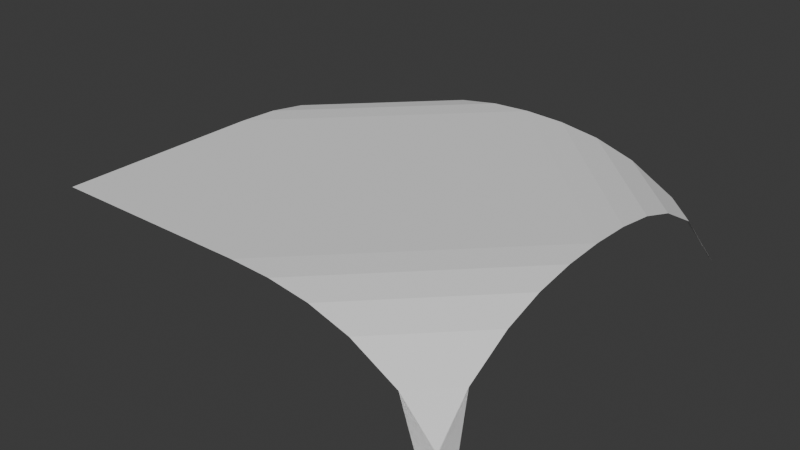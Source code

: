 # Source: Till_2Tunnel2Flat.blend  (saved by Blender 5.1.29; exported with 4.5.12 LTS)
import bpy
from mathutils import Matrix  # noqa: F401  (used for matrix-valued properties, if any)

bpy.ops.wm.read_factory_settings(use_empty=True)
scene = bpy.context.scene
scene.name = 'Scene'

# ---- collections
col_collection = bpy.data.collections.new('Collection'); scene.collection.children.link(col_collection)

# ---- world
world_world = bpy.data.worlds.new('World'); scene.world = world_world
world_world.use_nodes = True; world_world.node_tree.nodes.clear()
_N = world_world.node_tree.nodes; _L = world_world.node_tree.links
n0 = _N.new('ShaderNodeOutputWorld'); n0.name = 'World Output'; n0.location = (200, 100)
n1 = _N.new('ShaderNodeBackground'); n1.name = 'Background'; n1.location = (-200, 100)
n1.inputs[0].default_value = (0.05088, 0.05088, 0.05088, 1.0)
_L.new(n1.outputs[0], n0.inputs[0])
n0.is_active_output = True
world_world.color = (0.05088, 0.05088, 0.05088)
world_world.sun_shadow_jitter_overblur = 0.0

# ---- meshes
me_grid_002 = bpy.data.meshes.new('Grid.002')
me_grid_002.from_pydata([(1.075, 1.0, 0.0), (0.8264, 1.0, 0.2706), (0.6005, 1.0, 0.3976), (0.4027, 1.0, 0.4596), (0.2009, 1.0, 0.4897), (1.523e-08, 1.0, 0.4983), (-0.2009, 1.0, 0.4897), (-0.4027, 1.0, 0.4596), (-0.6005, 1.0, 0.3976), (-0.8264, 1.0, 0.2706), (-1.075, 1.0, 0.0), (1.075, -1.0, 0.0), (0.8264, -1.0, 0.2706), (0.6005, -1.0, 0.3976), (0.4027, -1.0, 0.4596), (0.2009, -1.0, 0.4897), (1.523e-08, -1.0, 0.4983), (-0.2009, -1.0, 0.4983), (-0.4027, -1.0, 0.4983), (-0.6005, -1.0, 0.4983), (-0.8264, -1.0, 0.4983), (1.0, 1.075, 0.0), (1.0, 0.8264, 0.2706), (1.0, 0.6005, 0.3976), (1.0, 0.4027, 0.4596), (1.0, 0.2009, 0.4897), (1.0, 0.0, 0.4983), (1.0, -0.2009, 0.4897), (1.0, -0.4027, 0.4596), (1.0, -0.6005, 0.3976), (1.0, -0.8264, 0.2706), (1.0, -1.075, 0.0), (-1.0, 1.075, 0.0), (-1.0, 0.8264, 0.2706), (-1.0, 0.6005, 0.3976), (-1.0, 0.4027, 0.4596), (-1.0, 0.2009, 0.4897), (-1.0, 0.0, 0.4983), (-1.0, -0.2009, 0.4983), (-1.0, -0.4027, 0.4983), (-1.0, -0.6005, 0.4983), (-1.0, -0.8264, 0.4983), (-1.0, -1.0, 0.4983), (0.0, 0.0, 0.4983)], [], [(42, 20, 41), (20, 19, 40, 41), (19, 18, 39, 40), (18, 17, 38, 39), (17, 16, 37, 38), (43, 37, 16), (43, 26, 5), (1, 22, 21, 0), (2, 23, 22, 1), (3, 24, 23, 2), (4, 25, 24, 3), (5, 26, 25, 4), (10, 33, 32, 9), (8, 9, 33, 34), (7, 8, 34, 35), (6, 7, 35, 36), (5, 6, 36, 37), (43, 5, 37), (12, 11, 30, 31), (12, 30, 11, 31), (12, 30, 29, 13), (13, 29, 28, 14), (14, 28, 27, 15), (15, 27, 26, 16), (43, 16, 26)])
_uv = me_grid_002.uv_layers.new(name='UVMap')
_uv.uv.foreach_set('vector', [0.0, 0.0, 0.1, 0.5, 0.1, 0.5, 0.1, 0.5, 0.2, 0.5, 0.2, 0.5, 0.1, 0.5, 0.2, 0.5, 0.3, 0.5, 0.3, 0.5, 0.2, 0.5, 0.3, 0.5, 0.4, 0.5, 0.4, 0.5, 0.3, 0.5, 0.4, 0.5, 0.5, 0.5, 0.5, 0.5, 0.4, 0.5, 0.0, 0.0, 0.5, 0.5, 0.5, 0.5, 0.0, 0.0, 0.0, 0.0, 0.0, 0.0, 0.9, 0.5, 0.9, 0.5, 1.0, 0.5, 1.0, 0.5, 0.8, 0.5, 0.8, 0.5, 0.9, 0.5, 0.9, 0.5, 0.7, 0.5, 0.7, 0.5, 0.8, 0.5, 0.8, 0.5, 0.6, 0.5, 0.6, 0.5, 0.7, 0.5, 0.7, 0.5, 0.0, 0.0, 0.0, 0.0, 0.6, 0.5, 0.6, 0.5, 0.0, 0.5, 0.9, 0.5, 1.0, 0.5, 0.1, 0.5, 0.2, 0.5, 0.1, 0.5, 0.9, 0.5, 0.8, 0.5, 0.3, 0.5, 0.2, 0.5, 0.8, 0.5, 0.7, 0.5, 0.4, 0.5, 0.3, 0.5, 0.7, 0.5, 0.6, 0.5, 0.5, 0.5, 0.4, 0.5, 0.6, 0.5, 0.5, 0.5, 0.0, 0.0, 0.0, 0.0, 0.5, 0.5, 0.9, 0.5, 1.0, 0.5, 0.1, 0.5, 0.0, 0.5, 0.9, 0.5, 0.1, 0.5, 1.0, 0.5, 0.0, 0.5, 0.9, 0.5, 0.1, 0.5, 0.2, 0.5, 0.8, 0.5, 0.8, 0.5, 0.2, 0.5, 0.3, 0.5, 0.7, 0.5, 0.7, 0.5, 0.3, 0.5, 0.4, 0.5, 0.6, 0.5, 0.6, 0.5, 0.4, 0.5, 0.5, 0.5, 0.5, 0.5, 0.0, 0.0, 0.5, 0.5, 0.0, 0.0])
me_grid_002.update()

# ---- objects
ob_grid_001 = bpy.data.objects.new('Grid.001', me_grid_002)

# ---- transforms, parenting, visibility, modifiers, constraints
ob_grid_001.location = (0.0, 0.0, 0.0)

# ---- collection membership
col_collection.objects.link(ob_grid_001)

# ---- scene / render settings (as saved in the file)
scene.frame_start = 1; scene.frame_end = 250; scene.frame_set(1)
scene.render.engine = 'BLENDER_EEVEE_NEXT'
scene.render.bake_bias = 0.0
scene.render.bake_samples = 0
scene.cycles.sampling_pattern = 'TABULATED_SOBOL'
scene.eevee.use_volume_custom_range = False
bpy.context.view_layer.update()

# ---- added for rendering (the .blend has no active camera and no usable light): camera, sun
cam_auto = bpy.data.cameras.new('AutoCamera')
cam_auto.lens = 50.0
cam_auto.sensor_width = 36.0
cam_auto.clip_end = 1000.0
ob_auto_camera = bpy.data.objects.new('AutoCamera', cam_auto)
scene.collection.objects.link(ob_auto_camera)
ob_auto_camera.location = (2.85092, -3.42111, 2.52988)
ob_auto_camera.rotation_euler = (1.09748, -7.21219e-08, 0.694738)
scene.camera = ob_auto_camera
light_auto_sun = bpy.data.lights.new('AutoSun', 'SUN')
light_auto_sun.energy = 3.0
light_auto_sun.angle = 0.0523599
ob_auto_sun = bpy.data.objects.new('AutoSun', light_auto_sun)
scene.collection.objects.link(ob_auto_sun)
ob_auto_sun.rotation_euler = (0.872665, 0.174533, 0.523599)
bpy.context.view_layer.update()
